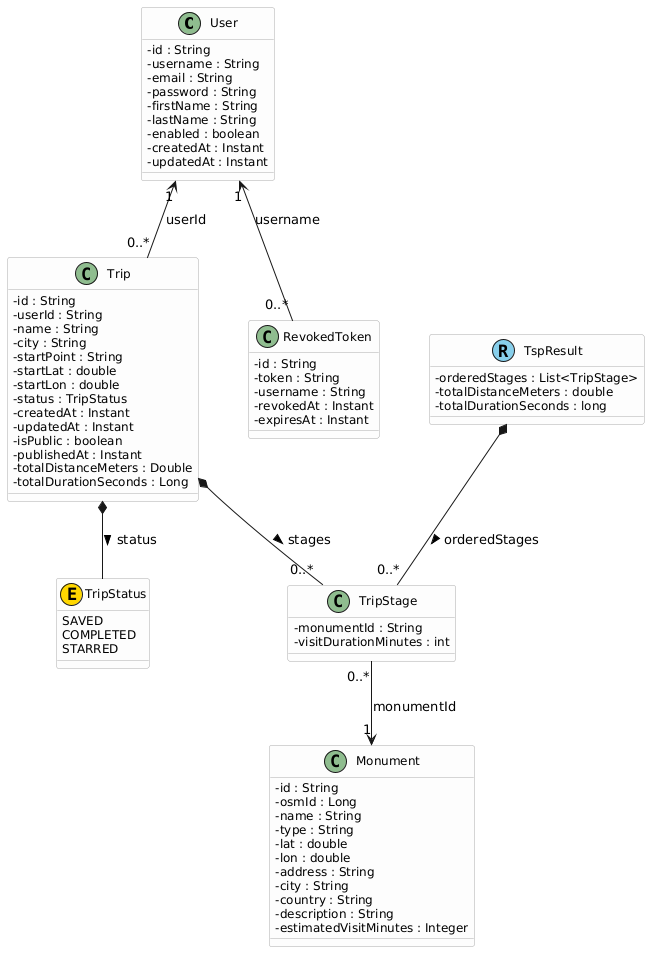

The diagram above was rendered by PlantUML. Its source (embedded in the PNG):
@startuml
' ═══════════════════════════════
' CONFIGURAZIONE STILE E LAYOUT
' ═══════════════════════════════
skinparam backgroundColor transparent
skinparam defaultFontName Arial
skinparam classAttributeIconSize 0
skinparam ClassBorderColor #AAAAAA
skinparam ClassBackgroundColor #FDFDFD
skinparam ClassFontSize 13
skinparam ClassAttributeFontSize 12
skinparam shadowing false
skinparam nodesep 50
skinparam ranksep 60

' Icona "C" verde per classi, "E" gialla per enum, "R" azzurra per record
skinparam stereotypeCBackgroundColor #8FBC8F
skinparam stereotypeCFontColor white
skinparam stereotypeEBackgroundColor #FFD700
skinparam stereotypeEFontColor black
skinparam stereotypeRBackgroundColor #87CEEB
skinparam stereotypeRFontColor black
hide stereotype

' ═══════════════════════════════
' ENTITÀ MONGODB (Collections)
' ═══════════════════════════════

class User <<(C,#8FBC8F)>> {
  - id : String
  - username : String
  - email : String
  - password : String
  - firstName : String
  - lastName : String
  - enabled : boolean
  - createdAt : Instant
  - updatedAt : Instant
}

class Trip <<(C,#8FBC8F)>> {
  - id : String
  - userId : String
  - name : String
  - city : String
  - startPoint : String
  - startLat : double
  - startLon : double
  - status : TripStatus
  - createdAt : Instant
  - updatedAt : Instant
  - isPublic : boolean
  - publishedAt : Instant
  - totalDistanceMeters : Double
  - totalDurationSeconds : Long
}

class Monument <<(C,#8FBC8F)>> {
  - id : String
  - osmId : Long
  - name : String
  - type : String
  - lat : double
  - lon : double
  - address : String
  - city : String
  - country : String
  - description : String
  - estimatedVisitMinutes : Integer
}

class RevokedToken <<(C,#8FBC8F)>> {
  - id : String
  - token : String
  - username : String
  - revokedAt : Instant
  - expiresAt : Instant
}

' ═══════════════════════════════
' CLASSI ANNIDATE ED ENUM (Embedded)
' ═══════════════════════════════

class TripStage <<(C,#8FBC8F)>> {
  - monumentId : String
  - visitDurationMinutes : int
}

enum TripStatus <<(E,#FFD700)>> {
  SAVED
  COMPLETED
  STARRED
}

' ═══════════════════════════════
' NUOVI ELEMENTI ITERAZIONE 2
' ═══════════════════════════════

class TspResult <<(R,#87CEEB)>> {
  - orderedStages : List<TripStage>
  - totalDistanceMeters : double
  - totalDurationSeconds : long
}

' ═══════════════════════════════
' RELAZIONI E ASSOCIAZIONI
' ═══════════════════════════════

' Composizione: TripStage è una lista embedded dentro Trip
Trip *-- "0..*" TripStage : stages >

' Uso dell'Enum
Trip *-down- TripStatus : status >

' Associazioni logiche (Referenze tramite ID su MongoDB)
Trip "0..*" -up-> "1" User : userId
TripStage "0..*" -down-> "1" Monument : monumentId
RevokedToken "0..*" -up-> "1" User : username

' TspResult aggrega TripStage (risultato ottimizzazione)
TspResult *-- "0..*" TripStage : orderedStages >
@enduml